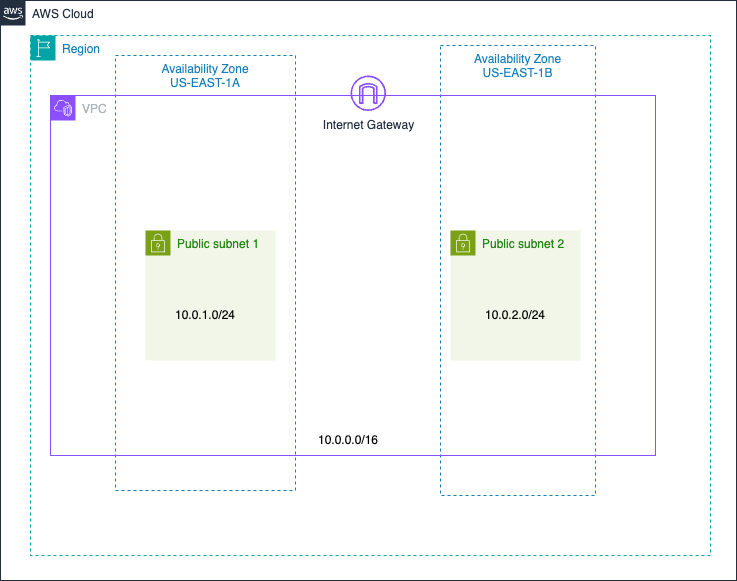

The diagram above was exported from draw.io. Its source (the exported page's mxGraphModel, read from the mxfile embedded in the PNG):
<mxGraphModel dx="1007" dy="620" grid="1" gridSize="5" guides="1" tooltips="1" connect="1" arrows="1" fold="1" page="1" pageScale="1" pageWidth="850" pageHeight="1100" background="#ffffff" math="0" shadow="0">
  <root>
    <mxCell id="0" />
    <mxCell id="1" parent="0" />
    <mxCell id="B-klGV-zcyy8KSGkHmAu-3" value="AWS Cloud" style="points=[[0,0],[0.25,0],[0.5,0],[0.75,0],[1,0],[1,0.25],[1,0.5],[1,0.75],[1,1],[0.75,1],[0.5,1],[0.25,1],[0,1],[0,0.75],[0,0.5],[0,0.25]];outlineConnect=0;gradientColor=none;html=1;whiteSpace=wrap;fontSize=12;fontStyle=0;container=1;pointerEvents=0;collapsible=0;recursiveResize=0;shape=mxgraph.aws4.group;grIcon=mxgraph.aws4.group_aws_cloud_alt;strokeColor=#232F3E;fillColor=none;verticalAlign=top;align=left;spacingLeft=30;fontColor=#232F3E;dashed=0;" parent="1" vertex="1">
      <mxGeometry x="10" y="25" width="736" height="580" as="geometry" />
    </mxCell>
    <mxCell id="B-klGV-zcyy8KSGkHmAu-16" value="Region" style="points=[[0,0],[0.25,0],[0.5,0],[0.75,0],[1,0],[1,0.25],[1,0.5],[1,0.75],[1,1],[0.75,1],[0.5,1],[0.25,1],[0,1],[0,0.75],[0,0.5],[0,0.25]];outlineConnect=0;gradientColor=none;html=1;whiteSpace=wrap;fontSize=12;fontStyle=0;container=1;pointerEvents=0;collapsible=0;recursiveResize=0;shape=mxgraph.aws4.group;grIcon=mxgraph.aws4.group_region;strokeColor=#00A4A6;fillColor=none;verticalAlign=top;align=left;spacingLeft=30;fontColor=#147EBA;dashed=1;" parent="B-klGV-zcyy8KSGkHmAu-3" vertex="1">
      <mxGeometry x="30" y="35" width="680" height="520" as="geometry" />
    </mxCell>
    <mxCell id="B-klGV-zcyy8KSGkHmAu-5" value="Availability Zone&lt;br&gt;US-EAST-1A" style="fillColor=none;strokeColor=#147EBA;dashed=1;verticalAlign=top;fontStyle=0;fontColor=#147EBA;whiteSpace=wrap;html=1;" parent="B-klGV-zcyy8KSGkHmAu-16" vertex="1">
      <mxGeometry x="85" y="20" width="180" height="435" as="geometry" />
    </mxCell>
    <mxCell id="B-klGV-zcyy8KSGkHmAu-6" value="Availability Zone&lt;br&gt;US-EAST-1B" style="fillColor=none;strokeColor=#147EBA;dashed=1;verticalAlign=top;fontStyle=0;fontColor=#147EBA;whiteSpace=wrap;html=1;" parent="B-klGV-zcyy8KSGkHmAu-16" vertex="1">
      <mxGeometry x="410" y="10" width="155" height="450" as="geometry" />
    </mxCell>
    <mxCell id="B-klGV-zcyy8KSGkHmAu-9" value="Public subnet 1" style="points=[[0,0],[0.25,0],[0.5,0],[0.75,0],[1,0],[1,0.25],[1,0.5],[1,0.75],[1,1],[0.75,1],[0.5,1],[0.25,1],[0,1],[0,0.75],[0,0.5],[0,0.25]];outlineConnect=0;gradientColor=none;html=1;whiteSpace=wrap;fontSize=12;fontStyle=0;container=1;pointerEvents=0;collapsible=0;recursiveResize=0;shape=mxgraph.aws4.group;grIcon=mxgraph.aws4.group_security_group;grStroke=0;strokeColor=#7AA116;fillColor=#F2F6E8;verticalAlign=top;align=left;spacingLeft=30;fontColor=#248814;dashed=0;" parent="B-klGV-zcyy8KSGkHmAu-16" vertex="1">
      <mxGeometry x="115" y="195" width="130" height="130" as="geometry" />
    </mxCell>
    <mxCell id="B-klGV-zcyy8KSGkHmAu-10" value="Public subnet 2" style="points=[[0,0],[0.25,0],[0.5,0],[0.75,0],[1,0],[1,0.25],[1,0.5],[1,0.75],[1,1],[0.75,1],[0.5,1],[0.25,1],[0,1],[0,0.75],[0,0.5],[0,0.25]];outlineConnect=0;gradientColor=none;html=1;whiteSpace=wrap;fontSize=12;fontStyle=0;container=1;pointerEvents=0;collapsible=0;recursiveResize=0;shape=mxgraph.aws4.group;grIcon=mxgraph.aws4.group_security_group;grStroke=0;strokeColor=#7AA116;fillColor=#F2F6E8;verticalAlign=top;align=left;spacingLeft=30;fontColor=#248814;dashed=0;" parent="B-klGV-zcyy8KSGkHmAu-16" vertex="1">
      <mxGeometry x="420" y="195" width="130" height="130" as="geometry" />
    </mxCell>
    <mxCell id="B-klGV-zcyy8KSGkHmAu-4" value="VPC" style="points=[[0,0],[0.25,0],[0.5,0],[0.75,0],[1,0],[1,0.25],[1,0.5],[1,0.75],[1,1],[0.75,1],[0.5,1],[0.25,1],[0,1],[0,0.75],[0,0.5],[0,0.25]];outlineConnect=0;gradientColor=none;html=1;whiteSpace=wrap;fontSize=12;fontStyle=0;container=1;pointerEvents=0;collapsible=0;recursiveResize=0;shape=mxgraph.aws4.group;grIcon=mxgraph.aws4.group_vpc2;strokeColor=#8C4FFF;fillColor=none;verticalAlign=top;align=left;spacingLeft=30;fontColor=#AAB7B8;dashed=0;" parent="B-klGV-zcyy8KSGkHmAu-3" vertex="1">
      <mxGeometry x="50" y="95" width="605" height="360" as="geometry" />
    </mxCell>
    <mxCell id="B-klGV-zcyy8KSGkHmAu-11" value="10.0.0.0/16" style="text;html=1;align=center;verticalAlign=middle;whiteSpace=wrap;rounded=0;" parent="B-klGV-zcyy8KSGkHmAu-4" vertex="1">
      <mxGeometry x="268" y="330" width="60" height="30" as="geometry" />
    </mxCell>
    <mxCell id="B-klGV-zcyy8KSGkHmAu-13" value="10.0.1.0/24" style="text;html=1;align=center;verticalAlign=middle;whiteSpace=wrap;rounded=0;" parent="B-klGV-zcyy8KSGkHmAu-4" vertex="1">
      <mxGeometry x="125" y="205" width="60" height="30" as="geometry" />
    </mxCell>
    <mxCell id="B-klGV-zcyy8KSGkHmAu-14" value="10.0.2.0/24" style="text;html=1;align=center;verticalAlign=middle;whiteSpace=wrap;rounded=0;" parent="B-klGV-zcyy8KSGkHmAu-4" vertex="1">
      <mxGeometry x="435" y="205" width="60" height="30" as="geometry" />
    </mxCell>
    <mxCell id="B-klGV-zcyy8KSGkHmAu-7" value="Internet Gateway" style="sketch=0;outlineConnect=0;fontColor=#232F3E;gradientColor=none;fillColor=#8C4FFF;strokeColor=none;dashed=0;verticalLabelPosition=bottom;verticalAlign=top;align=center;html=1;fontSize=12;fontStyle=0;aspect=fixed;pointerEvents=1;shape=mxgraph.aws4.internet_gateway;" parent="B-klGV-zcyy8KSGkHmAu-4" vertex="1">
      <mxGeometry x="300" y="-20" width="35.5" height="35.5" as="geometry" />
    </mxCell>
  </root>
</mxGraphModel>